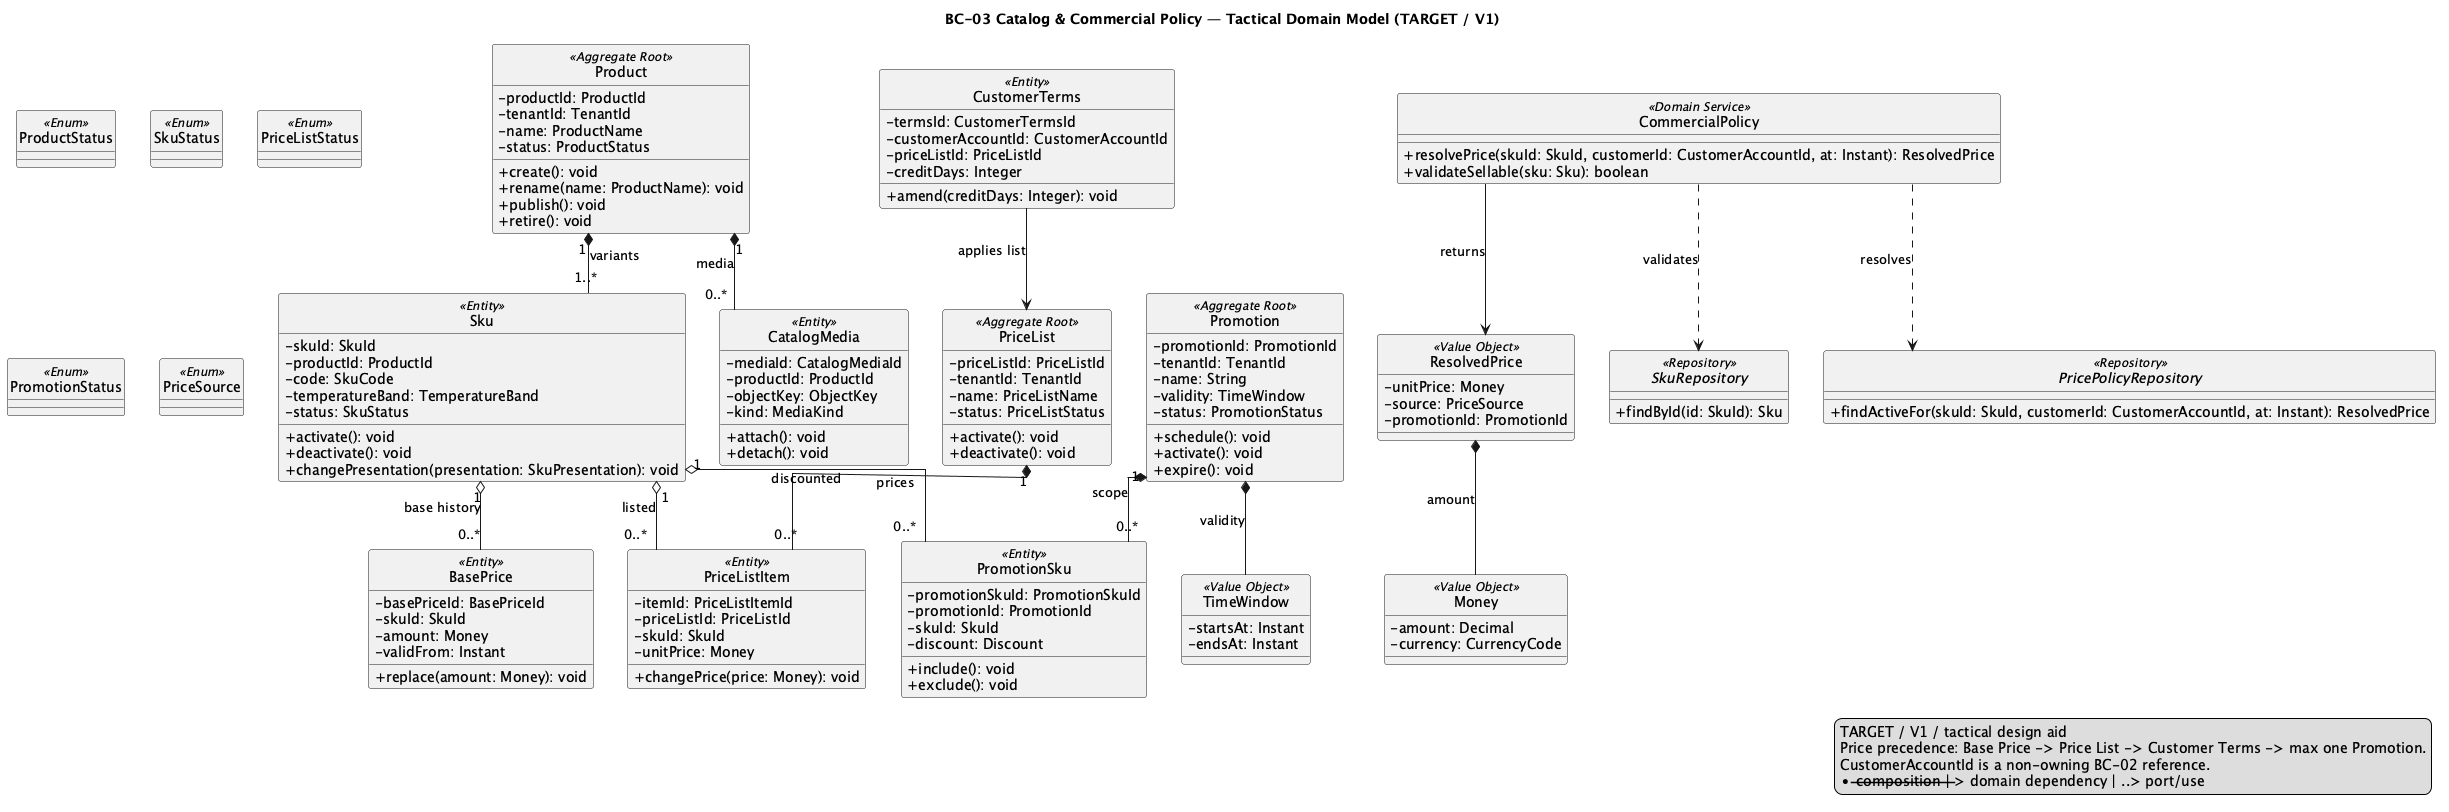

The diagram above was rendered by PlantUML. Its source (embedded in the PNG):
@startuml BC03_CatalogCommercialPolicy
title BC-03 Catalog & Commercial Policy — Tactical Domain Model (TARGET / V1)
hide circle
skinparam classAttributeIconSize 0
skinparam shadowing false
skinparam linetype ortho

class Product <<Aggregate Root>> {
  -productId: ProductId
  -tenantId: TenantId
  -name: ProductName
  -status: ProductStatus
  +create(): void
  +rename(name: ProductName): void
  +publish(): void
  +retire(): void
}

class Sku <<Entity>> {
  -skuId: SkuId
  -productId: ProductId
  -code: SkuCode
  -temperatureBand: TemperatureBand
  -status: SkuStatus
  +activate(): void
  +deactivate(): void
  +changePresentation(presentation: SkuPresentation): void
}

class CatalogMedia <<Entity>> {
  -mediaId: CatalogMediaId
  -productId: ProductId
  -objectKey: ObjectKey
  -kind: MediaKind
  +attach(): void
  +detach(): void
}

class PriceList <<Aggregate Root>> {
  -priceListId: PriceListId
  -tenantId: TenantId
  -name: PriceListName
  -status: PriceListStatus
  +activate(): void
  +deactivate(): void
}

class PriceListItem <<Entity>> {
  -itemId: PriceListItemId
  -priceListId: PriceListId
  -skuId: SkuId
  -unitPrice: Money
  +changePrice(price: Money): void
}

class BasePrice <<Entity>> {
  -basePriceId: BasePriceId
  -skuId: SkuId
  -amount: Money
  -validFrom: Instant
  +replace(amount: Money): void
}

class CustomerTerms <<Entity>> {
  -termsId: CustomerTermsId
  -customerAccountId: CustomerAccountId
  -priceListId: PriceListId
  -creditDays: Integer
  +amend(creditDays: Integer): void
}

class Promotion <<Aggregate Root>> {
  -promotionId: PromotionId
  -tenantId: TenantId
  -name: String
  -validity: TimeWindow
  -status: PromotionStatus
  +schedule(): void
  +activate(): void
  +expire(): void
}

class PromotionSku <<Entity>> {
  -promotionSkuId: PromotionSkuId
  -promotionId: PromotionId
  -skuId: SkuId
  -discount: Discount
  +include(): void
  +exclude(): void
}

class CommercialPolicy <<Domain Service>> {
  +resolvePrice(skuId: SkuId, customerId: CustomerAccountId, at: Instant): ResolvedPrice
  +validateSellable(sku: Sku): boolean
}

class ResolvedPrice <<Value Object>> {
  -unitPrice: Money
  -source: PriceSource
  -promotionId: PromotionId
}

class Money <<Value Object>> {
  -amount: Decimal
  -currency: CurrencyCode
}

class TimeWindow <<Value Object>> {
  -startsAt: Instant
  -endsAt: Instant
}

interface SkuRepository <<Repository>> {
  +findById(id: SkuId): Sku
}

interface PricePolicyRepository <<Repository>> {
  +findActiveFor(skuId: SkuId, customerId: CustomerAccountId, at: Instant): ResolvedPrice
}

enum ProductStatus <<Enum>>
enum SkuStatus <<Enum>>
enum PriceListStatus <<Enum>>
enum PromotionStatus <<Enum>>
enum PriceSource <<Enum>>

Product "1" *-- "1..*" Sku : variants
Product "1" *-- "0..*" CatalogMedia : media
PriceList "1" *-- "0..*" PriceListItem : prices
Promotion "1" *-- "0..*" PromotionSku : scope
Sku "1" o-- "0..*" PriceListItem : listed
Sku "1" o-- "0..*" BasePrice : base history
Sku "1" o-- "0..*" PromotionSku : discounted
CustomerTerms --> PriceList : applies list
CommercialPolicy ..> PricePolicyRepository : resolves
CommercialPolicy ..> SkuRepository : validates
CommercialPolicy --> ResolvedPrice : returns
ResolvedPrice *-- Money : amount
Promotion *-- TimeWindow : validity

legend right
TARGET / V1 / tactical design aid
Price precedence: Base Price -> Price List -> Customer Terms -> max one Promotion.
CustomerAccountId is a non-owning BC-02 reference.
*-- composition | --> domain dependency | ..> port/use
endlegend
@enduml